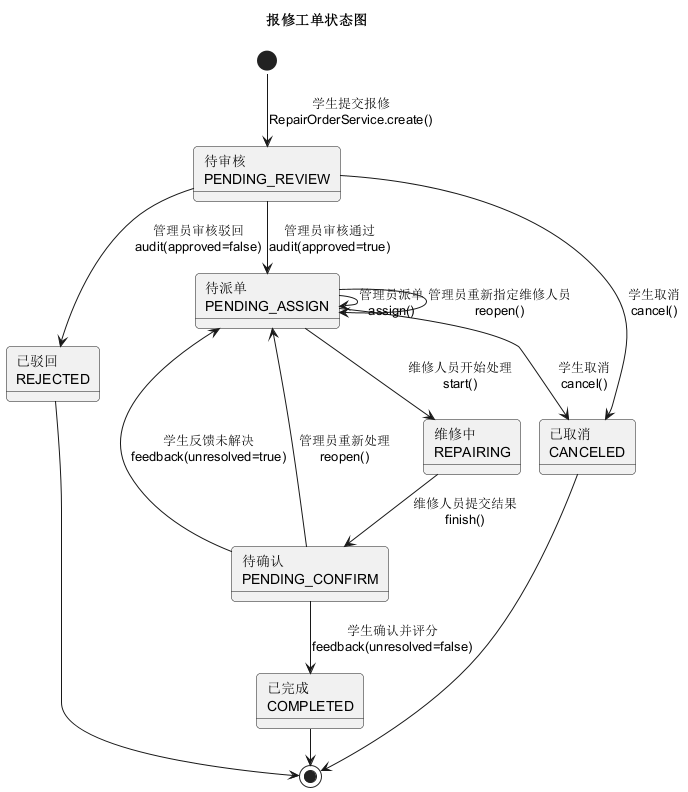

The diagram above was rendered by PlantUML. Its source (embedded in the PNG):
@startuml
!pragma layout smetana
title 报修工单状态图
skinparam backgroundColor #FFFFFF
skinparam shadowing false
skinparam roundcorner 8

[*] --> PENDING_REVIEW : 学生提交报修\nRepairOrderService.create()

state "待审核\nPENDING_REVIEW" as PENDING_REVIEW
state "已驳回\nREJECTED" as REJECTED
state "待派单\nPENDING_ASSIGN" as PENDING_ASSIGN
state "维修中\nREPAIRING" as REPAIRING
state "待确认\nPENDING_CONFIRM" as PENDING_CONFIRM
state "已完成\nCOMPLETED" as COMPLETED
state "已取消\nCANCELED" as CANCELED

PENDING_REVIEW --> PENDING_ASSIGN : 管理员审核通过\naudit(approved=true)
PENDING_REVIEW --> REJECTED : 管理员审核驳回\naudit(approved=false)
PENDING_REVIEW --> CANCELED : 学生取消\ncancel()
PENDING_ASSIGN --> CANCELED : 学生取消\ncancel()
PENDING_ASSIGN --> PENDING_ASSIGN : 管理员派单\nassign()
PENDING_ASSIGN --> REPAIRING : 维修人员开始处理\nstart()
REPAIRING --> PENDING_CONFIRM : 维修人员提交结果\nfinish()
PENDING_CONFIRM --> COMPLETED : 学生确认并评分\nfeedback(unresolved=false)
PENDING_CONFIRM --> PENDING_ASSIGN : 学生反馈未解决\nfeedback(unresolved=true)
PENDING_CONFIRM --> PENDING_ASSIGN : 管理员重新处理\nreopen()
PENDING_ASSIGN --> PENDING_ASSIGN : 管理员重新指定维修人员\nreopen()

REJECTED --> [*]
CANCELED --> [*]
COMPLETED --> [*]
@enduml